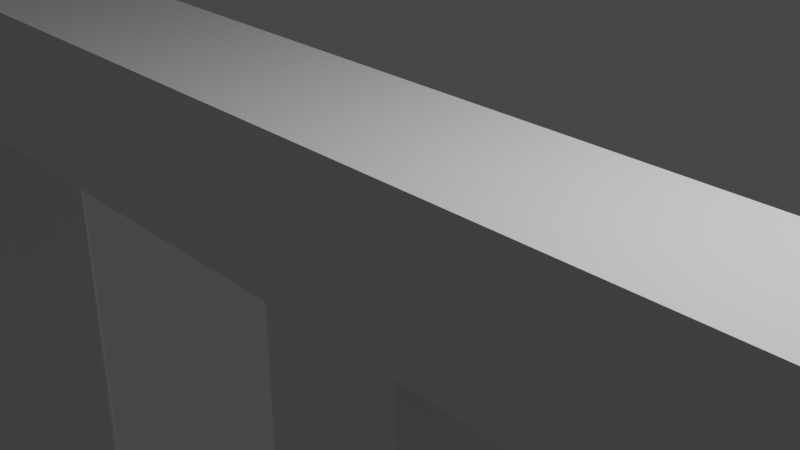 # Source: test2.blend  (saved by Blender 3.2.14; exported with 4.5.12 LTS)
import bpy
from mathutils import Matrix  # noqa: F401  (used for matrix-valued properties, if any)

bpy.ops.wm.read_factory_settings(use_empty=True)
scene = bpy.context.scene
scene.name = 'Scene'

# ---- collections
col_collection = bpy.data.collections.new('Collection'); scene.collection.children.link(col_collection)

# ---- materials (node trees are filled in below, after node groups)
mat_material = bpy.data.materials.new('Material')
mat_material.alpha_threshold = 0.0
mat_material.use_transparent_shadow = False
mat_material.line_color = (0.0, 0.0, 0.0, 1.0)

# ---- material node trees
mat_material.use_nodes = True; mat_material.node_tree.nodes.clear()
_N = mat_material.node_tree.nodes; _L = mat_material.node_tree.links
n0 = _N.new('ShaderNodeOutputMaterial'); n0.name = 'Material Output'; n0.location = (300, 300)
n1 = _N.new('ShaderNodeBsdfPrincipled'); n1.name = 'Principled BSDF'; n1.location = (10, 300)
n1.distribution = 'GGX'
n1.subsurface_method = 'RANDOM_WALK_SKIN'
n1.inputs[2].default_value = 0.4
n1.inputs[3].default_value = 1.45
n1.inputs[27].default_value = (0.0, 0.0, 0.0, 1.0)
n1.inputs[28].default_value = 1.0
_L.new(n1.outputs[0], n0.inputs[0])
n0.is_active_output = True

# ---- world
world_world = bpy.data.worlds.new('World'); scene.world = world_world
world_world.use_nodes = True; world_world.node_tree.nodes.clear()
_N = world_world.node_tree.nodes; _L = world_world.node_tree.links
n0 = _N.new('ShaderNodeOutputWorld'); n0.name = 'World Output'; n0.location = (300, 300)
n1 = _N.new('ShaderNodeBackground'); n1.name = 'Background'; n1.location = (10, 300)
n1.inputs[0].default_value = (0.05088, 0.05088, 0.05088, 1.0)
_L.new(n1.outputs[0], n0.inputs[0])
n0.is_active_output = True
world_world.color = (0.05088, 0.05088, 0.05088)
world_world.use_sun_shadow = False
world_world.sun_shadow_jitter_overblur = 0.0

# ---- cameras
cam_camera = bpy.data.cameras.new('Camera')
cam_camera.clip_end = 100.0
cam_camera.ortho_scale = 7.314

# ---- lights
light_light = bpy.data.lights.new('Light', 'POINT')
light_light.transmission_factor = 0.0
light_light.energy = 1000.0
light_light.shadow_soft_size = 0.1
light_light.shadow_maximum_resolution = 0.006
light_light.use_absolute_resolution = True

# ---- meshes
me_cube = bpy.data.meshes.new('Cube')
me_cube.from_pydata([(1.0, 1.0, 1.0), (1.0, 1.0, -1.0), (1.0, -1.0, 1.0), (1.0, -1.0, -1.0), (-1.0, 1.0, 1.0), (-1.0, 1.0, -1.0), (-1.0, -1.0, 1.0), (-1.0, -1.0, -1.0), (-9.0, 1.0, 1.0), (-9.0, 1.0, -1.0), (-9.0, -1.0, 1.0), (-9.0, -1.0, -1.0), (9.0, 1.0, 1.0), (9.0, 1.0, -1.0), (9.0, -1.0, 1.0), (9.0, -1.0, -1.0), (-11.0, 1.0, 1.0), (-11.0, 1.0, -1.0), (-11.0, -1.0, 1.0), (-11.0, -1.0, -1.0), (11.0, 1.0, 1.0), (11.0, 1.0, -1.0), (11.0, -1.0, 1.0), (11.0, -1.0, -1.0), (-9.0, 1.0, -9.0), (-9.0, -1.0, -9.0), (9.0, 1.0, -9.0), (9.0, -1.0, -9.0), (-11.0, 1.0, -9.0), (-11.0, -1.0, -9.0), (11.0, 1.0, -9.0), (11.0, -1.0, -9.0), (1.0, 1.0, -6.0), (1.0, -1.0, -6.0), (-1.0, 1.0, -6.0), (-1.0, -1.0, -6.0)], [], [(0, 4, 6, 2), (3, 2, 6, 7), (7, 6, 10, 11), (3, 7, 35, 33), (2, 3, 15, 14), (5, 4, 0, 1), (8, 9, 17, 16), (5, 7, 11, 9), (6, 4, 8, 10), (4, 5, 9, 8), (9, 11, 25, 24), (1, 0, 12, 13), (3, 1, 13, 15), (0, 2, 14, 12), (19, 18, 16, 17), (11, 19, 29, 25), (10, 8, 16, 18), (11, 10, 18, 19), (21, 20, 22, 23), (14, 15, 23, 22), (12, 14, 22, 20), (13, 12, 20, 21), (27, 26, 30, 31), (24, 25, 29, 28), (15, 13, 26, 27), (17, 9, 24, 28), (23, 15, 27, 31), (21, 23, 31, 30), (19, 17, 28, 29), (13, 21, 30, 26), (34, 32, 33, 35), (7, 5, 34, 35), (1, 3, 33, 32), (5, 1, 32, 34)])
_uv = me_cube.uv_layers.new(name='UVMap')
_uv.uv.foreach_set('vector', [0.625, 0.5, 0.875, 0.5, 0.875, 0.75, 0.625, 0.75, 0.375, 0.75, 0.625, 0.75, 0.625, 1.0, 0.375, 1.0, 0.375, 1.0, 0.625, 1.0, 0.625, 1.0, 0.375, 1.0, 0.375, 0.75, 0.375, 1.0, 0.375, 1.0, 0.375, 0.75, 0.625, 0.75, 0.375, 0.75, 0.375, 0.75, 0.625, 0.75, 0.375, 0.25, 0.625, 0.25, 0.625, 0.5, 0.375, 0.5, 0.625, 0.25, 0.375, 0.25, 0.375, 0.25, 0.625, 0.25, 0.125, 0.5, 0.125, 0.75, 0.125, 0.75, 0.125, 0.5, 0.875, 0.75, 0.875, 0.5, 0.875, 0.5, 0.875, 0.75, 0.625, 0.25, 0.375, 0.25, 0.375, 0.25, 0.625, 0.25, 0.125, 0.5, 0.125, 0.75, 0.125, 0.75, 0.125, 0.5, 0.375, 0.5, 0.625, 0.5, 0.625, 0.5, 0.375, 0.5, 0.375, 0.75, 0.375, 0.5, 0.375, 0.5, 0.375, 0.75, 0.625, 0.5, 0.625, 0.75, 0.625, 0.75, 0.625, 0.5, 0.375, 0.0, 0.625, 0.0, 0.625, 0.25, 0.375, 0.25, 0.375, 1.0, 0.375, 1.0, 0.375, 1.0, 0.375, 1.0, 0.875, 0.75, 0.875, 0.5, 0.875, 0.5, 0.875, 0.75, 0.375, 1.0, 0.625, 1.0, 0.625, 1.0, 0.375, 1.0, 0.375, 0.5, 0.625, 0.5, 0.625, 0.75, 0.375, 0.75, 0.625, 0.75, 0.375, 0.75, 0.375, 0.75, 0.625, 0.75, 0.625, 0.5, 0.625, 0.75, 0.625, 0.75, 0.625, 0.5, 0.375, 0.5, 0.625, 0.5, 0.625, 0.5, 0.375, 0.5, 0.375, 0.75, 0.375, 0.5, 0.375, 0.5, 0.375, 0.75, 0.125, 0.5, 0.125, 0.75, 0.125, 0.75, 0.125, 0.5, 0.375, 0.75, 0.375, 0.5, 0.375, 0.5, 0.375, 0.75, 0.375, 0.25, 0.375, 0.25, 0.375, 0.25, 0.375, 0.25, 0.375, 0.75, 0.375, 0.75, 0.375, 0.75, 0.375, 0.75, 0.375, 0.5, 0.375, 0.75, 0.375, 0.75, 0.375, 0.5, 0.375, 0.0, 0.375, 0.25, 0.375, 0.25, 0.375, 0.0, 0.375, 0.5, 0.375, 0.5, 0.375, 0.5, 0.375, 0.5, 0.125, 0.5, 0.375, 0.5, 0.375, 0.75, 0.125, 0.75, 0.125, 0.75, 0.125, 0.5, 0.125, 0.5, 0.125, 0.75, 0.375, 0.5, 0.375, 0.75, 0.375, 0.75, 0.375, 0.5, 0.375, 0.25, 0.375, 0.5, 0.375, 0.5, 0.375, 0.25])
me_cube.materials.append(mat_material)
me_cube.use_mirror_vertex_groups = False
me_cube.update()
arm_armature = bpy.data.armatures.new('Armature')  # bones are not reproduced

# ---- objects
ob_cube = bpy.data.objects.new('Cube', me_cube)
ob_light = bpy.data.objects.new('Light', light_light)
ob_camera = bpy.data.objects.new('Camera', cam_camera)
ob_armature = bpy.data.objects.new('Armature', arm_armature)

# ---- transforms, parenting, visibility, modifiers, constraints
ob_cube.parent = ob_armature
ob_cube.location = (0.0, 0.0, 0.0)
ob_cube.lock_rotations_4d = False
ob_cube.empty_display_type = 'ARROWS'
ob_cube.lineart.crease_threshold = 0.0
_vg = ob_cube.vertex_groups.new(name='Bone')
for _i, _w in zip([0, 1, 3, 5, 6, 7, 32, 33, 34, 35], [0.07971, 0.7981, 0.1323, 0.1323, 0.07971, 0.7981, 0.9868, 0.9689, 0.9689, 0.9868]): _vg.add([_i], _w, 'REPLACE')
_vg = ob_cube.vertex_groups.new(name='Bone.001')
for _i, _w in zip([0, 1, 2, 3, 4, 6, 7, 12, 13, 14, 15, 20, 21, 22, 23, 33], [0.8751, 0.1517, 0.9351, 0.8454, 0.02919, 0.03857, 0.04624, 0.9553, 0.8458, 0.8945, 0.1448, 0.5055, 0.1082, 0.4948, 0.03929, 0.007068]): _vg.add([_i], _w, 'REPLACE')
_vg = ob_cube.vertex_groups.new(name='Bone.002')
for _i, _w in zip([12, 13, 14, 15, 20, 21, 22, 23, 26, 27, 30, 31], [0.03585, 0.1487, 0.1046, 0.8537, 0.4942, 0.8912, 0.505, 0.9551, 0.989, 0.9963, 0.9968, 0.9986]): _vg.add([_i], _w, 'REPLACE')
_vg = ob_cube.vertex_groups.new(name='Bone.003')
for _i, _w in zip([0, 1, 2, 4, 5, 6, 7, 8, 9, 10, 11, 16, 17, 18, 19, 34], [0.03857, 0.04624, 0.02919, 0.9351, 0.8454, 0.8751, 0.1517, 0.8945, 0.1448, 0.9553, 0.8458, 0.4948, 0.03929, 0.5055, 0.1082, 0.007068]): _vg.add([_i], _w, 'REPLACE')
_vg = ob_cube.vertex_groups.new(name='Bone.004')
for _i, _w in zip([8, 9, 10, 11, 16, 17, 18, 19, 24, 25, 28, 29], [0.1046, 0.8537, 0.03585, 0.1487, 0.505, 0.9551, 0.4942, 0.8912, 0.9963, 0.989, 0.9986, 0.9968]): _vg.add([_i], _w, 'REPLACE')
_m = ob_cube.modifiers.new('Armature', 'ARMATURE')
_m.object = ob_armature
ob_light.location = (4.076, 1.005, 5.904)
ob_light.rotation_euler = (0.6503, 0.05522, 1.866)
ob_light.lock_rotations_4d = False
ob_light.empty_display_type = 'ARROWS'
ob_light.color = (0.0, 0.0, 0.0, 0.0)
ob_light.lineart.crease_threshold = 0.0
ob_camera.location = (7.359, -6.926, 4.958)
ob_camera.rotation_euler = (1.109, 0.0, 0.8149)
ob_camera.lock_rotations_4d = False
ob_camera.empty_display_type = 'ARROWS'
ob_camera.color = (0.0, 0.0, 0.0, 0.0)
ob_camera.display_type = 'WIRE'
ob_camera.lineart.crease_threshold = 0.0
ob_armature.location = (0.0, 0.0, 0.0)

# ---- collection membership
col_collection.objects.link(ob_cube)
col_collection.objects.link(ob_light)
col_collection.objects.link(ob_camera)
col_collection.objects.link(ob_armature)

# ---- scene / render settings (as saved in the file)
scene.camera = ob_camera
scene.frame_start = 1; scene.frame_end = 2; scene.frame_set(1)
scene.render.engine = 'BLENDER_EEVEE_NEXT'
scene.cycles.sampling_pattern = 'TABULATED_SOBOL'
scene.cycles.use_light_tree = False
scene.view_settings.view_transform = 'Filmic'
bpy.context.view_layer.update()
